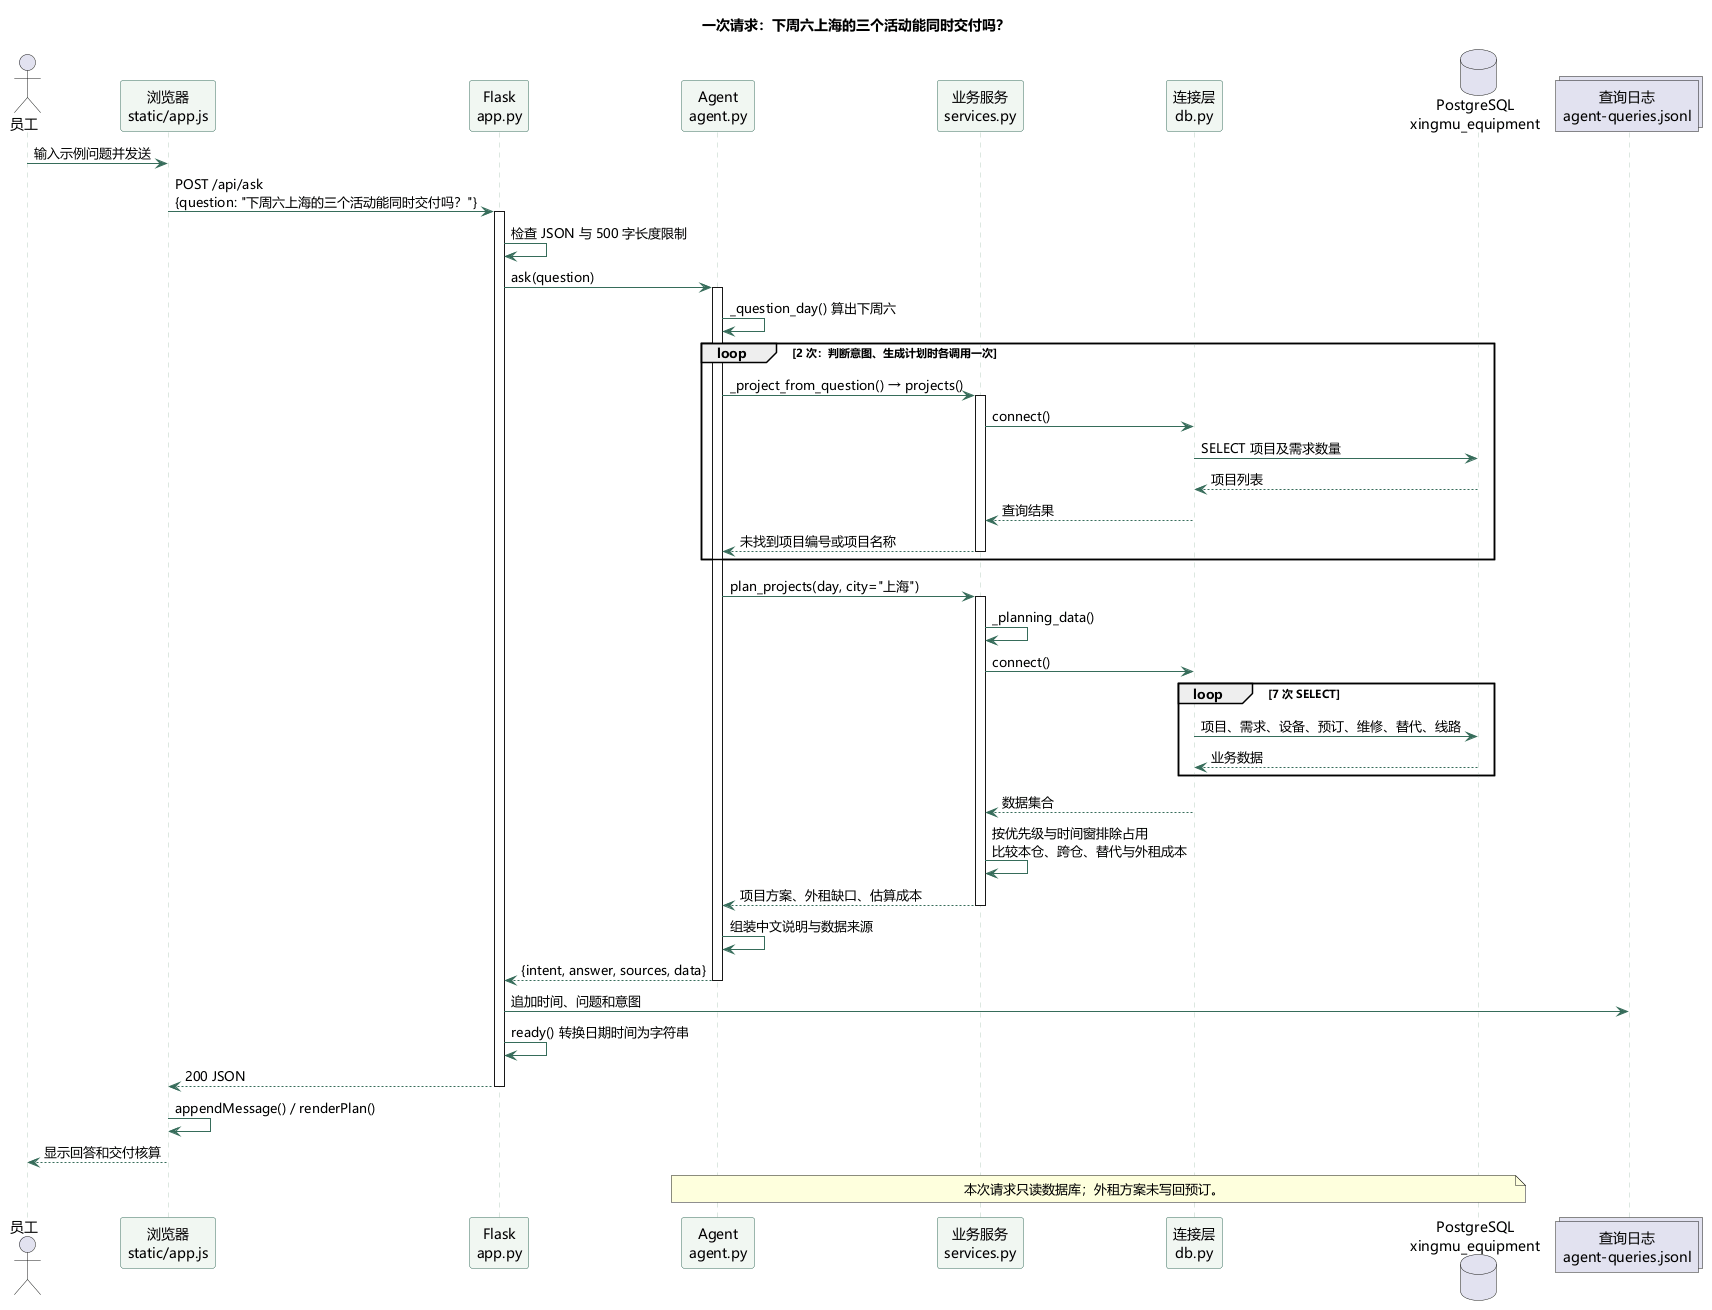

The diagram above was rendered by PlantUML. Its source (embedded in the PNG):
@startuml
title 一次请求：下周六上海的三个活动能同时交付吗？
skinparam backgroundColor #FFFFFF
skinparam defaultFontName Microsoft YaHei
skinparam shadowing false
skinparam ArrowColor #366C5A
skinparam ParticipantBorderColor #366C5A
skinparam ParticipantBackgroundColor #F1F7F2
skinparam SequenceLifeLineBorderColor #B9CEC1

actor "员工" as employee
participant "浏览器\nstatic/app.js" as browser
participant "Flask\napp.py" as api
participant "Agent\nagent.py" as agent
participant "业务服务\nservices.py" as service
participant "连接层\ndb.py" as db
database "PostgreSQL\nxingmu_equipment" as pg
collections "查询日志\nagent-queries.jsonl" as log

employee -> browser : 输入示例问题并发送
browser -> api : POST /api/ask\n{question: "下周六上海的三个活动能同时交付吗？"}
activate api
api -> api : 检查 JSON 与 500 字长度限制
api -> agent : ask(question)
activate agent
agent -> agent : _question_day() 算出下周六

loop 2 次：判断意图、生成计划时各调用一次
  agent -> service : _project_from_question() → projects()
  activate service
  service -> db : connect()
  db -> pg : SELECT 项目及需求数量
  pg --> db : 项目列表
  db --> service : 查询结果
  service --> agent : 未找到项目编号或项目名称
  deactivate service
end

agent -> service : plan_projects(day, city="上海")
activate service
service -> service : _planning_data()
service -> db : connect()
loop 7 次 SELECT
  db -> pg : 项目、需求、设备、预订、维修、替代、线路
  pg --> db : 业务数据
end
db --> service : 数据集合
service -> service : 按优先级与时间窗排除占用\n比较本仓、跨仓、替代与外租成本
service --> agent : 项目方案、外租缺口、估算成本
deactivate service
agent -> agent : 组装中文说明与数据来源
agent --> api : {intent, answer, sources, data}
deactivate agent
api -> log : 追加时间、问题和意图
api -> api : ready() 转换日期时间为字符串
api --> browser : 200 JSON
deactivate api
browser -> browser : appendMessage() / renderPlan()
browser --> employee : 显示回答和交付核算

note over agent,pg
  本次请求只读数据库；外租方案未写回预订。
end note
@enduml